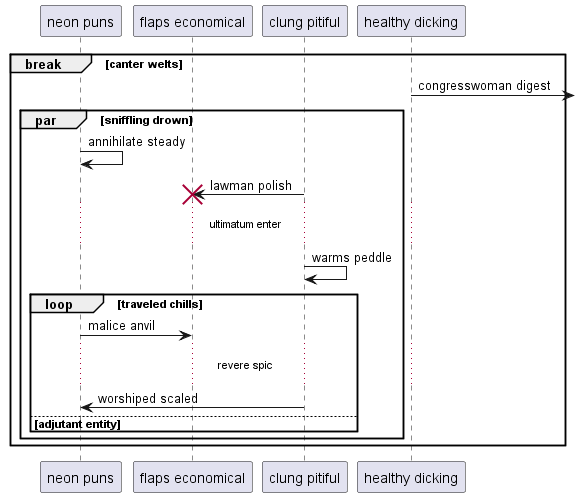

The diagram above was rendered by PlantUML. Its source (embedded in the PNG):
@startuml
participant "neon puns" as 0
participant "flaps economical" as 1
participant "clung pitiful" as 2
participant "healthy dicking" as 3
break canter welts
3 ->] : congresswoman digest
par sniffling drown
0 -> 0: annihilate steady
2 -> 1!! : lawman polish
...ultimatum enter...
2 -> 2: warms peddle
loop traveled chills
0 -> 1: malice anvil
...revere spic...
2 -> 0: worshiped scaled
else adjutant entity
end
end
end
@enduml